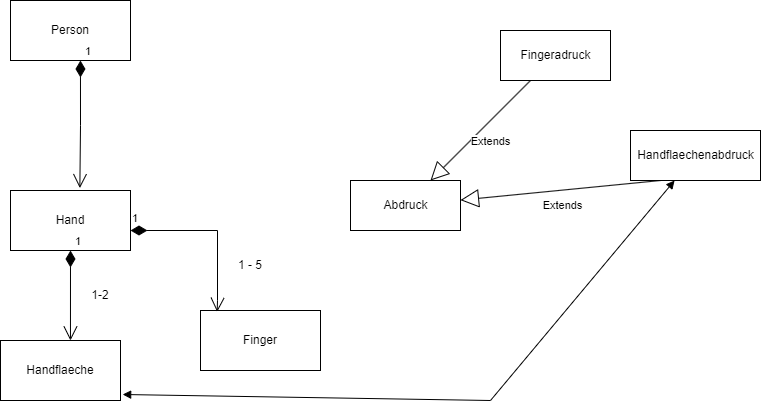

The diagram above was exported from draw.io. Its source (the exported page's mxGraphModel, read from the mxfile embedded in the PNG):
<mxGraphModel dx="1017" dy="734" grid="1" gridSize="10" guides="1" tooltips="1" connect="1" arrows="1" fold="1" page="1" pageScale="1" pageWidth="827" pageHeight="1169" math="0" shadow="0">
  <root>
    <mxCell id="0" />
    <mxCell id="1" parent="0" />
    <mxCell id="Kb_F-6l-l4l0fAryrWe2-1" value="Person" style="rounded=0;whiteSpace=wrap;html=1;" parent="1" vertex="1">
      <mxGeometry x="50" y="90" width="120" height="60" as="geometry" />
    </mxCell>
    <mxCell id="Kb_F-6l-l4l0fAryrWe2-2" value="Hand" style="rounded=0;whiteSpace=wrap;html=1;" parent="1" vertex="1">
      <mxGeometry x="50" y="280" width="120" height="60" as="geometry" />
    </mxCell>
    <mxCell id="Kb_F-6l-l4l0fAryrWe2-3" value="Handflaeche" style="rounded=0;whiteSpace=wrap;html=1;" parent="1" vertex="1">
      <mxGeometry x="40" y="430" width="120" height="60" as="geometry" />
    </mxCell>
    <mxCell id="Kb_F-6l-l4l0fAryrWe2-4" value="Finger" style="rounded=0;whiteSpace=wrap;html=1;" parent="1" vertex="1">
      <mxGeometry x="240" y="400" width="120" height="60" as="geometry" />
    </mxCell>
    <mxCell id="Kb_F-6l-l4l0fAryrWe2-23" value="1" style="endArrow=open;html=1;endSize=12;startArrow=diamondThin;startSize=14;startFill=1;edgeStyle=orthogonalEdgeStyle;align=left;verticalAlign=bottom;rounded=0;exitX=0.583;exitY=1;exitDx=0;exitDy=0;exitPerimeter=0;entryX=0.578;entryY=-0.04;entryDx=0;entryDy=0;entryPerimeter=0;" parent="1" source="Kb_F-6l-l4l0fAryrWe2-1" target="Kb_F-6l-l4l0fAryrWe2-2" edge="1">
      <mxGeometry x="-1" y="3" relative="1" as="geometry">
        <mxPoint x="80" y="190" as="sourcePoint" />
        <mxPoint x="120" y="270" as="targetPoint" />
        <Array as="points" />
      </mxGeometry>
    </mxCell>
    <mxCell id="Kb_F-6l-l4l0fAryrWe2-25" value="1" style="endArrow=open;html=1;endSize=12;startArrow=diamondThin;startSize=14;startFill=1;edgeStyle=orthogonalEdgeStyle;align=left;verticalAlign=bottom;rounded=0;entryX=0.583;entryY=0;entryDx=0;entryDy=0;entryPerimeter=0;exitX=0.5;exitY=1;exitDx=0;exitDy=0;" parent="1" source="Kb_F-6l-l4l0fAryrWe2-2" target="Kb_F-6l-l4l0fAryrWe2-3" edge="1">
      <mxGeometry x="-1" y="3" relative="1" as="geometry">
        <mxPoint x="60" y="380" as="sourcePoint" />
        <mxPoint x="220" y="380" as="targetPoint" />
        <Array as="points" />
      </mxGeometry>
    </mxCell>
    <mxCell id="Kb_F-6l-l4l0fAryrWe2-26" value="1" style="endArrow=open;html=1;endSize=12;startArrow=diamondThin;startSize=14;startFill=1;edgeStyle=orthogonalEdgeStyle;align=left;verticalAlign=bottom;rounded=0;entryX=0.139;entryY=0.023;entryDx=0;entryDy=0;entryPerimeter=0;" parent="1" target="Kb_F-6l-l4l0fAryrWe2-4" edge="1">
      <mxGeometry x="-1" y="3" relative="1" as="geometry">
        <mxPoint x="170" y="320" as="sourcePoint" />
        <mxPoint x="330" y="320" as="targetPoint" />
        <Array as="points">
          <mxPoint x="257" y="320" />
          <mxPoint x="257" y="390" />
        </Array>
      </mxGeometry>
    </mxCell>
    <mxCell id="Kb_F-6l-l4l0fAryrWe2-27" value="1 - 5" style="text;html=1;strokeColor=none;fillColor=none;align=center;verticalAlign=middle;whiteSpace=wrap;rounded=0;" parent="1" vertex="1">
      <mxGeometry x="260" y="340" width="60" height="30" as="geometry" />
    </mxCell>
    <mxCell id="Kb_F-6l-l4l0fAryrWe2-28" value="1-2" style="text;html=1;strokeColor=none;fillColor=none;align=center;verticalAlign=middle;whiteSpace=wrap;rounded=0;" parent="1" vertex="1">
      <mxGeometry x="110" y="370" width="60" height="30" as="geometry" />
    </mxCell>
    <mxCell id="Kb_F-6l-l4l0fAryrWe2-29" value="Abdruck" style="html=1;" parent="1" vertex="1">
      <mxGeometry x="390" y="270" width="110" height="50" as="geometry" />
    </mxCell>
    <mxCell id="Kb_F-6l-l4l0fAryrWe2-30" value="Extends" style="endArrow=block;endSize=16;endFill=0;html=1;rounded=0;" parent="1" source="Kb_F-6l-l4l0fAryrWe2-31" target="Kb_F-6l-l4l0fAryrWe2-29" edge="1">
      <mxGeometry y="15" width="160" relative="1" as="geometry">
        <mxPoint x="90" y="510" as="sourcePoint" />
        <mxPoint x="230" y="520" as="targetPoint" />
        <Array as="points">
          <mxPoint x="570" y="170" />
        </Array>
        <mxPoint as="offset" />
      </mxGeometry>
    </mxCell>
    <mxCell id="Kb_F-6l-l4l0fAryrWe2-31" value="Fingeradruck" style="html=1;" parent="1" vertex="1">
      <mxGeometry x="540" y="120" width="110" height="50" as="geometry" />
    </mxCell>
    <mxCell id="Kb_F-6l-l4l0fAryrWe2-33" value="Extends" style="endArrow=block;endSize=16;endFill=0;html=1;rounded=0;" parent="1" source="Kb_F-6l-l4l0fAryrWe2-34" target="Kb_F-6l-l4l0fAryrWe2-29" edge="1">
      <mxGeometry y="15" width="160" relative="1" as="geometry">
        <mxPoint x="220" y="610" as="sourcePoint" />
        <mxPoint x="360" y="620" as="targetPoint" />
        <Array as="points">
          <mxPoint x="700" y="270" />
        </Array>
        <mxPoint as="offset" />
      </mxGeometry>
    </mxCell>
    <mxCell id="Kb_F-6l-l4l0fAryrWe2-34" value="Handflaechenabdruck" style="html=1;" parent="1" vertex="1">
      <mxGeometry x="670" y="220" width="130" height="50" as="geometry" />
    </mxCell>
    <mxCell id="Kb_F-6l-l4l0fAryrWe2-36" value="" style="endArrow=block;startArrow=block;endFill=1;startFill=1;html=1;rounded=0;exitX=1.018;exitY=0.9;exitDx=0;exitDy=0;exitPerimeter=0;" parent="1" source="Kb_F-6l-l4l0fAryrWe2-3" target="Kb_F-6l-l4l0fAryrWe2-34" edge="1">
      <mxGeometry width="160" relative="1" as="geometry">
        <mxPoint x="413" y="500" as="sourcePoint" />
        <mxPoint x="573" y="500" as="targetPoint" />
        <Array as="points">
          <mxPoint x="530" y="490" />
        </Array>
      </mxGeometry>
    </mxCell>
  </root>
</mxGraphModel>